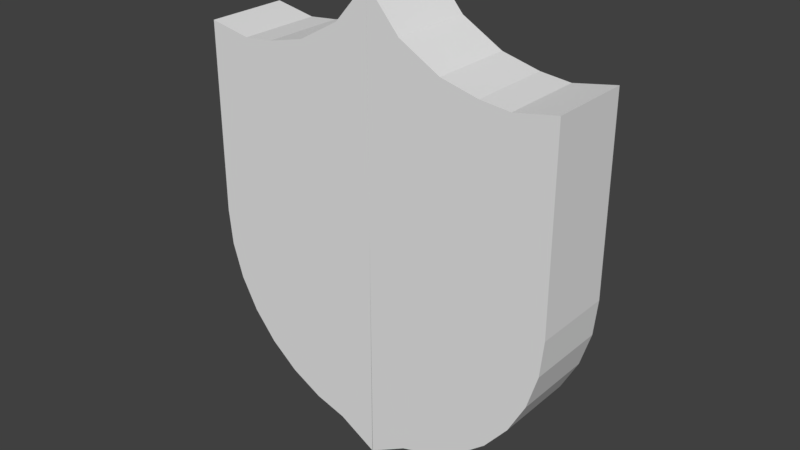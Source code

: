 # Source: max_shield.blend  (saved by Blender 2.79.0; exported with 4.5.12 LTS)
import bpy
from mathutils import Matrix  # noqa: F401  (used for matrix-valued properties, if any)

bpy.ops.wm.read_factory_settings(use_empty=True)
scene = bpy.context.scene
scene.name = 'Scene'

# ---- collections
col_collection_1 = bpy.data.collections.new('Collection 1'); scene.collection.children.link(col_collection_1)
col_collection_1.hide_render = True
col_collection_1.hide_viewport = True
col_collection_2 = bpy.data.collections.new('Collection 2'); scene.collection.children.link(col_collection_2)

# ---- materials (node trees are filled in below, after node groups)
mat_material = bpy.data.materials.new('Material')
mat_material.alpha_threshold = 0.0
mat_material.use_transparent_shadow = False
mat_material.roughness = 0.5
mat_material.line_color = (0.0, 0.0, 0.0, 1.0)

# ---- material node trees

# ---- world
world_world = bpy.data.worlds.new('World'); scene.world = world_world
world_world.color = (0.05088, 0.05088, 0.05088)
world_world.use_sun_shadow = False
world_world.sun_shadow_jitter_overblur = 0.0
world_world.cycles.sampling_method = 'MANUAL'

# ---- meshes
me_x = bpy.data.meshes.new('Куб')
me_x.from_pydata([(-1.0, -1.0, -1.0), (-1.0, -1.0, 1.0), (-1.0, 1.0, -1.0), (1.0, -1.0, -1.0), (1.0, -1.0, 1.0), (1.0, 1.0, -1.0), (-1.0, -0.124, 1.0), (-1.0, 1.0, -0.124), (-1.0, -0.05152, 0.6623), (-1.0, 0.1165, 0.3605), (-1.0, 0.3607, 0.1164), (-1.0, 0.6624, -0.05159), (1.0, 1.0, -0.124), (1.0, -0.124, 1.0), (1.0, 0.6623, -0.05152), (1.0, 0.3605, 0.1165), (1.0, 0.1164, 0.3607), (1.0, -0.05159, 0.6624)], [], [(2, 7, 12, 5), (5, 12, 14, 15, 16, 17, 13, 4, 3), (3, 4, 1, 0), (2, 5, 3, 0), (0, 1, 6, 8, 9, 10, 11, 7, 2), (6, 13, 17, 8), (8, 17, 16, 9), (9, 16, 15, 10), (10, 15, 14, 11), (11, 14, 12, 7), (13, 6, 1, 4)])
me_x.use_remesh_preserve_volume = False
me_x.use_remesh_preserve_attributes = False
me_x.use_mirror_vertex_groups = False
me_x.update()
me_cube = bpy.data.meshes.new('Cube')
me_cube.from_pydata([(-1.415, -1.0, -0.4142), (-1.664, -1.0, -0.1111), (-1.112, -1.0, -0.6629), (-1.849, -1.0, 0.2346), (-1.963, -1.0, 0.6098), (-2.001, -1.0, 1.0), (-2.001, -1.0, 3.081), (-1.543, -1.0, 2.996), (-1.216, -1.0, 3.029), (-1.415, 1.0, -0.4142), (-1.664, 1.0, -0.1111), (-1.112, 1.0, -0.6629), (-1.849, 1.0, 0.2346), (-1.963, 1.0, 0.6098), (-2.001, 1.0, 1.0), (-2.001, 1.0, 3.081), (-1.543, 1.0, 2.996), (-1.216, 1.0, 3.029), (-0.7666, -1.0, -0.8478), (-0.4191, -1.0, -0.9532), (0.001615, -1.0, -1.197), (-0.808, -1.0, 3.128), (-0.3612, -1.0, 3.378), (-0.001222, -1.0, 3.792), (-0.7666, 1.0, -0.8478), (-0.4191, 1.0, -0.9532), (0.001615, 1.0, -1.197), (-0.8082, 1.0, 3.128), (-0.3616, 1.0, 3.378), (-0.001221, 1.0, 3.792)], [], [(23, 29, 28, 22), (4, 13, 12, 3), (3, 12, 10, 1), (16, 15, 6, 7), (17, 16, 7, 8), (15, 14, 5, 6), (28, 27, 21, 22), (19, 25, 26, 20), (5, 4, 3, 1, 0, 2, 18, 19, 20, 23, 22, 21, 8, 7, 6), (2, 11, 24, 18), (21, 27, 17, 8), (23, 20, 26, 29), (24, 25, 19, 18), (26, 25, 24, 11, 9, 10, 12, 13, 14, 15, 16, 17, 27, 28, 29), (10, 9, 0, 1), (4, 5, 14, 13), (0, 9, 11, 2)])
_uv = me_cube.uv_layers.new(name='UVMap')
_uv.uv.foreach_set('vector', [0.2454, 0.3726, 0.2407, 0.3871, 0.2368, 0.3838, 0.2438, 0.3722, 0.2404, 0.3667, 0.2407, 0.3597, 0.2433, 0.3604, 0.2409, 0.3663, 0.2409, 0.3663, 0.2433, 0.3604, 0.2454, 0.3619, 0.2412, 0.366, 0.232, 0.3751, 0.2315, 0.3722, 0.2388, 0.3702, 0.2399, 0.3707, 0.2326, 0.3775, 0.232, 0.3751, 0.2399, 0.3707, 0.2408, 0.371, 0.2315, 0.3722, 0.2379, 0.3598, 0.2399, 0.3674, 0.2388, 0.3702, 0.2368, 0.3838, 0.2341, 0.3803, 0.2421, 0.3715, 0.2438, 0.3722, 0.2413, 0.3644, 0.2473, 0.3715, 0.244, 0.3743, 0.2416, 0.3638, 0.2005, 0.4299, 0.2061, 0.3728, 0.2227, 0.3179, 0.2498, 0.2673, 0.2861, 0.223, 0.3305, 0.1865, 0.381, 0.1595, 0.4319, 0.144, 0.4934, 0.1083, 0.4934, 0.8382, 0.4407, 0.7777, 0.3753, 0.7411, 0.3147, 0.751, 0.2666, 0.7521, 0.2007, 0.7345, 0.2417, 0.3653, 0.2479, 0.3663, 0.2479, 0.3689, 0.2417, 0.3649, 0.2421, 0.3715, 0.2341, 0.3803, 0.2326, 0.3775, 0.2408, 0.371, 0.2454, 0.3726, 0.2416, 0.3638, 0.244, 0.3743, 0.2407, 0.3871, 0.2479, 0.3689, 0.2473, 0.3715, 0.2413, 0.3644, 0.2417, 0.3649, 0.5086, 0.1083, 0.5701, 0.144, 0.621, 0.1595, 0.6715, 0.1865, 0.7159, 0.223, 0.7522, 0.2673, 0.7792, 0.3179, 0.7959, 0.3728, 0.8014, 0.4299, 0.8013, 0.7345, 0.7354, 0.7521, 0.6873, 0.751, 0.6267, 0.7411, 0.5613, 0.7777, 0.5086, 0.8383, 0.2454, 0.3619, 0.2471, 0.3639, 0.2415, 0.3656, 0.2412, 0.366, 0.2404, 0.3667, 0.2399, 0.3674, 0.2379, 0.3598, 0.2407, 0.3597, 0.2415, 0.3656, 0.2471, 0.3639, 0.2479, 0.3663, 0.2417, 0.3653])
me_cube.materials.append(mat_material)
me_cube.use_remesh_preserve_volume = False
me_cube.use_remesh_preserve_attributes = False
me_cube.use_mirror_vertex_groups = False
me_cube.update()

# ---- objects
ob_x = bpy.data.objects.new('Куб', me_x)
ob_cube = bpy.data.objects.new('Cube', me_cube)

# ---- transforms, parenting, visibility, modifiers, constraints
ob_x.location = (0.0, 0.0, 0.0)
ob_x.lineart.crease_threshold = 0.0
ob_cube.location = (0.0, 0.0, 0.0)
ob_cube.scale = (1.0, 0.4511, 1.0)
ob_cube.lock_rotations_4d = False
ob_cube.empty_display_type = 'ARROWS'
ob_cube.lineart.crease_threshold = 0.0
_m = ob_cube.modifiers.new('Отражение', 'MIRROR')

# ---- collection membership
col_collection_1.objects.link(ob_x)
col_collection_2.objects.link(ob_cube)

# ---- scene / render settings (as saved in the file)
scene.frame_start = 1; scene.frame_end = 250; scene.frame_set(1)
scene.render.engine = 'BLENDER_EEVEE_NEXT'
scene.render.resolution_percentage = 50
scene.render.dither_intensity = 0.0
scene.cycles.use_denoising = False
scene.cycles.samples = 128
scene.cycles.sampling_pattern = 'TABULATED_SOBOL'
scene.cycles.use_adaptive_sampling = False
scene.cycles.use_light_tree = False
scene.cycles.blur_glossy = 0.0
scene.cycles.sample_clamp_indirect = 0.0
scene.view_settings.view_transform = 'Standard'
bpy.context.view_layer.update()

# ---- added for rendering (the .blend has no active camera and no usable light): camera, sun
cam_auto = bpy.data.cameras.new('AutoCamera')
cam_auto.lens = 50.0
cam_auto.sensor_width = 36.0
cam_auto.clip_end = 1000.0
ob_auto_camera = bpy.data.objects.new('AutoCamera', cam_auto)
scene.collection.objects.link(ob_auto_camera)
ob_auto_camera.location = (6.20048, -7.44058, 6.25773)
ob_auto_camera.rotation_euler = (1.09748, -7.21219e-08, 0.694738)
scene.camera = ob_auto_camera
light_auto_sun = bpy.data.lights.new('AutoSun', 'SUN')
light_auto_sun.energy = 3.0
light_auto_sun.angle = 0.0523599
ob_auto_sun = bpy.data.objects.new('AutoSun', light_auto_sun)
scene.collection.objects.link(ob_auto_sun)
ob_auto_sun.rotation_euler = (0.872665, 0.174533, 0.523599)
bpy.context.view_layer.update()
